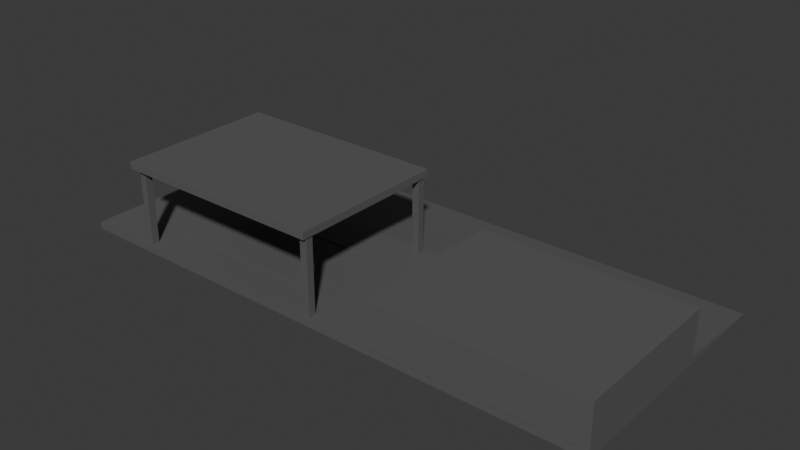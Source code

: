 # Source: station.blend  (saved by Blender 4.2.66; exported with 4.5.12 LTS)
import bpy
from mathutils import Matrix  # noqa: F401  (used for matrix-valued properties, if any)

bpy.ops.wm.read_factory_settings(use_empty=True)
scene = bpy.context.scene
scene.name = 'Scene'

# ---- collections
col_collection = bpy.data.collections.new('Collection'); scene.collection.children.link(col_collection)

# ---- materials (node trees are filled in below, after node groups)
mat_material = bpy.data.materials.new('Material')
mat_material.alpha_threshold = 0.0
mat_material.use_transparent_shadow = False
mat_material.roughness = 0.5
mat_material.line_color = (0.0, 0.0, 0.0, 1.0)
mat_material_001 = bpy.data.materials.new('Material.001')
mat_material_001.surface_render_method = 'BLENDED'
mat_material_001.blend_method = 'BLEND'
mat_material_001.use_backface_culling_shadow = True
mat_material_001.use_backface_culling_lightprobe_volume = False
mat_material_001.use_transparent_shadow = False
mat_material_002 = bpy.data.materials.new('Material.002')
mat_material_002.surface_render_method = 'BLENDED'
mat_material_002.blend_method = 'BLEND'
mat_material_002.use_backface_culling_shadow = True
mat_material_002.use_backface_culling_lightprobe_volume = False
mat_material_002.use_transparent_shadow = False
mat_material_003 = bpy.data.materials.new('Material.003')
mat_material_004 = bpy.data.materials.new('Material.004')
mat_material_005 = bpy.data.materials.new('Material.005')
mat_material_006 = bpy.data.materials.new('Material.006')
mat_material_007 = bpy.data.materials.new('Material.007')
mat_material_009 = bpy.data.materials.new('Material.009')
mat_material_010 = bpy.data.materials.new('Material.010')
mat_material_008 = bpy.data.materials.new('Material.008')
mat_material_011 = bpy.data.materials.new('Material.011')
mat_material_012 = bpy.data.materials.new('Material.012')
mat_material_013 = bpy.data.materials.new('Material.013')
mat_material_014 = bpy.data.materials.new('Material.014')
mat_material_015 = bpy.data.materials.new('Material.015')

# ---- material node trees
mat_material.use_nodes = True; mat_material.node_tree.nodes.clear()
_N = mat_material.node_tree.nodes; _L = mat_material.node_tree.links
n0 = _N.new('ShaderNodeOutputMaterial'); n0.name = 'Material Output'; n0.location = (300, 300)
n1 = _N.new('ShaderNodeBsdfPrincipled'); n1.name = 'Principled BSDF'; n1.location = (10, 300)
n1.inputs[0].default_value = (0.1119, 0.1119, 0.1119, 1.0)
n1.inputs[3].default_value = 1.45
_L.new(n1.outputs[0], n0.inputs[0])
n0.is_active_output = True
mat_material_001.use_nodes = True; mat_material_001.node_tree.nodes.clear()
_N = mat_material_001.node_tree.nodes; _L = mat_material_001.node_tree.links
n0 = _N.new('ShaderNodeBsdfPrincipled'); n0.name = 'Principled BSDF'; n0.location = (10, 300)
n0.inputs[0].default_value = (0.04434, 0.8001, 0.6692, 1.0)
n0.inputs[4].default_value = 0.5
n0.inputs[14].default_value = (0.116, 0.9755, 1.0, 1.0)
n0.inputs[18].default_value = 0.1
n1 = _N.new('ShaderNodeOutputMaterial'); n1.name = 'Material Output'; n1.location = (300, 300)
_L.new(n0.outputs[0], n1.inputs[0])
n1.is_active_output = True
mat_material_002.use_nodes = True; mat_material_002.node_tree.nodes.clear()
_N = mat_material_002.node_tree.nodes; _L = mat_material_002.node_tree.links
n0 = _N.new('ShaderNodeBsdfPrincipled'); n0.name = 'Principled BSDF'; n0.location = (10, 300)
n0.inputs[0].default_value = (0.04434, 0.8001, 0.6692, 1.0)
n0.inputs[4].default_value = 0.5
n0.inputs[14].default_value = (0.116, 0.9755, 1.0, 1.0)
n0.inputs[18].default_value = 0.1
n1 = _N.new('ShaderNodeOutputMaterial'); n1.name = 'Material Output'; n1.location = (300, 300)
_L.new(n0.outputs[0], n1.inputs[0])
n1.is_active_output = True
mat_material_003.use_nodes = True; mat_material_003.node_tree.nodes.clear()
_N = mat_material_003.node_tree.nodes; _L = mat_material_003.node_tree.links
n0 = _N.new('ShaderNodeBsdfPrincipled'); n0.name = 'Principled BSDF'; n0.location = (10, 300)
n0.inputs[0].default_value = (0.03955, 0.04373, 0.04971, 1.0)
n1 = _N.new('ShaderNodeOutputMaterial'); n1.name = 'Material Output'; n1.location = (300, 300)
_L.new(n0.outputs[0], n1.inputs[0])
n1.is_active_output = True
mat_material_004.use_nodes = True; mat_material_004.node_tree.nodes.clear()
_N = mat_material_004.node_tree.nodes; _L = mat_material_004.node_tree.links
n0 = _N.new('ShaderNodeBsdfPrincipled'); n0.name = 'Principled BSDF'; n0.location = (10, 300)
n0.inputs[0].default_value = (0.03955, 0.04373, 0.04971, 1.0)
n1 = _N.new('ShaderNodeOutputMaterial'); n1.name = 'Material Output'; n1.location = (300, 300)
_L.new(n0.outputs[0], n1.inputs[0])
n1.is_active_output = True
mat_material_005.use_nodes = True; mat_material_005.node_tree.nodes.clear()
_N = mat_material_005.node_tree.nodes; _L = mat_material_005.node_tree.links
n0 = _N.new('ShaderNodeBsdfPrincipled'); n0.name = 'Principled BSDF'; n0.location = (10, 300)
n0.inputs[0].default_value = (0.03955, 0.04373, 0.04971, 1.0)
n1 = _N.new('ShaderNodeOutputMaterial'); n1.name = 'Material Output'; n1.location = (300, 300)
_L.new(n0.outputs[0], n1.inputs[0])
n1.is_active_output = True
mat_material_006.use_nodes = True; mat_material_006.node_tree.nodes.clear()
_N = mat_material_006.node_tree.nodes; _L = mat_material_006.node_tree.links
n0 = _N.new('ShaderNodeBsdfPrincipled'); n0.name = 'Principled BSDF'; n0.location = (10, 300)
n0.inputs[0].default_value = (0.03955, 0.04374, 0.04971, 1.0)
n1 = _N.new('ShaderNodeOutputMaterial'); n1.name = 'Material Output'; n1.location = (300, 300)
_L.new(n0.outputs[0], n1.inputs[0])
n1.is_active_output = True
mat_material_007.use_nodes = True; mat_material_007.node_tree.nodes.clear()
_N = mat_material_007.node_tree.nodes; _L = mat_material_007.node_tree.links
n0 = _N.new('ShaderNodeBsdfPrincipled'); n0.name = 'Principled BSDF'; n0.location = (10, 300)
n0.inputs[0].default_value = (0.03955, 0.04373, 0.04971, 1.0)
n1 = _N.new('ShaderNodeOutputMaterial'); n1.name = 'Material Output'; n1.location = (300, 300)
_L.new(n0.outputs[0], n1.inputs[0])
n1.is_active_output = True
mat_material_009.use_nodes = True; mat_material_009.node_tree.nodes.clear()
_N = mat_material_009.node_tree.nodes; _L = mat_material_009.node_tree.links
n0 = _N.new('ShaderNodeBsdfPrincipled'); n0.name = 'Principled BSDF'; n0.location = (10, 300)
n0.inputs[0].default_value = (0.1119, 0.1119, 0.1119, 1.0)
n1 = _N.new('ShaderNodeOutputMaterial'); n1.name = 'Material Output'; n1.location = (300, 300)
_L.new(n0.outputs[0], n1.inputs[0])
n1.is_active_output = True
mat_material_010.use_nodes = True; mat_material_010.node_tree.nodes.clear()
_N = mat_material_010.node_tree.nodes; _L = mat_material_010.node_tree.links
n0 = _N.new('ShaderNodeBsdfPrincipled'); n0.name = 'Principled BSDF'; n0.location = (10, 300)
n0.inputs[0].default_value = (0.1119, 0.1119, 0.1119, 1.0)
n1 = _N.new('ShaderNodeOutputMaterial'); n1.name = 'Material Output'; n1.location = (300, 300)
_L.new(n0.outputs[0], n1.inputs[0])
n1.is_active_output = True
mat_material_008.use_nodes = True; mat_material_008.node_tree.nodes.clear()
_N = mat_material_008.node_tree.nodes; _L = mat_material_008.node_tree.links
n0 = _N.new('ShaderNodeBsdfPrincipled'); n0.name = 'Principled BSDF'; n0.location = (10, 300)
n0.inputs[0].default_value = (0.1119, 0.1119, 0.1119, 1.0)
n1 = _N.new('ShaderNodeOutputMaterial'); n1.name = 'Material Output'; n1.location = (300, 300)
_L.new(n0.outputs[0], n1.inputs[0])
n1.is_active_output = True
mat_material_011.use_nodes = True; mat_material_011.node_tree.nodes.clear()
_N = mat_material_011.node_tree.nodes; _L = mat_material_011.node_tree.links
n0 = _N.new('ShaderNodeBsdfPrincipled'); n0.name = 'Principled BSDF'; n0.location = (10, 300)
n0.inputs[0].default_value = (0.1119, 0.1119, 0.1119, 1.0)
n1 = _N.new('ShaderNodeOutputMaterial'); n1.name = 'Material Output'; n1.location = (300, 300)
_L.new(n0.outputs[0], n1.inputs[0])
n1.is_active_output = True
mat_material_012.use_nodes = True; mat_material_012.node_tree.nodes.clear()
_N = mat_material_012.node_tree.nodes; _L = mat_material_012.node_tree.links
n0 = _N.new('ShaderNodeBsdfPrincipled'); n0.name = 'Principled BSDF'; n0.location = (10, 300)
n0.inputs[0].default_value = (0.1119, 0.1119, 0.1119, 1.0)
n1 = _N.new('ShaderNodeOutputMaterial'); n1.name = 'Material Output'; n1.location = (300, 300)
_L.new(n0.outputs[0], n1.inputs[0])
n1.is_active_output = True
mat_material_013.use_nodes = True; mat_material_013.node_tree.nodes.clear()
_N = mat_material_013.node_tree.nodes; _L = mat_material_013.node_tree.links
n0 = _N.new('ShaderNodeBsdfPrincipled'); n0.name = 'Principled BSDF'; n0.location = (10, 300)
n0.inputs[0].default_value = (0.1119, 0.1119, 0.1119, 1.0)
n1 = _N.new('ShaderNodeOutputMaterial'); n1.name = 'Material Output'; n1.location = (300, 300)
_L.new(n0.outputs[0], n1.inputs[0])
n1.is_active_output = True
mat_material_014.use_nodes = True; mat_material_014.node_tree.nodes.clear()
_N = mat_material_014.node_tree.nodes; _L = mat_material_014.node_tree.links
n0 = _N.new('ShaderNodeBsdfPrincipled'); n0.name = 'Principled BSDF'; n0.location = (10, 300)
n0.inputs[0].default_value = (0.1119, 0.1119, 0.1119, 1.0)
n1 = _N.new('ShaderNodeOutputMaterial'); n1.name = 'Material Output'; n1.location = (300, 300)
_L.new(n0.outputs[0], n1.inputs[0])
n1.is_active_output = True
mat_material_015.use_nodes = True; mat_material_015.node_tree.nodes.clear()
_N = mat_material_015.node_tree.nodes; _L = mat_material_015.node_tree.links
n0 = _N.new('ShaderNodeBsdfPrincipled'); n0.name = 'Principled BSDF'; n0.location = (10, 300)
n0.inputs[0].default_value = (0.1119, 0.1119, 0.1119, 1.0)
n1 = _N.new('ShaderNodeOutputMaterial'); n1.name = 'Material Output'; n1.location = (300, 300)
_L.new(n0.outputs[0], n1.inputs[0])
n1.is_active_output = True

# ---- world
world_world = bpy.data.worlds.new('World'); scene.world = world_world
world_world.use_nodes = True; world_world.node_tree.nodes.clear()
_N = world_world.node_tree.nodes; _L = world_world.node_tree.links
n0 = _N.new('ShaderNodeOutputWorld'); n0.name = 'World Output'; n0.location = (300, 300)
n1 = _N.new('ShaderNodeBackground'); n1.name = 'Background'; n1.location = (10, 300)
n1.inputs[0].default_value = (0.05088, 0.05088, 0.05088, 1.0)
_L.new(n1.outputs[0], n0.inputs[0])
n0.is_active_output = True
world_world.color = (0.05088, 0.05088, 0.05088)
world_world.sun_shadow_jitter_overblur = 0.0

# ---- meshes
me_cube = bpy.data.meshes.new('Cube')
me_cube.from_pydata([(1.0, 1.0, 1.0), (1.0, 2.223, -1.0), (1.0, -1.0, 1.0), (1.0, -1.0, -1.0), (-4.552, 1.0, 1.0), (-4.552, 2.223, -1.0), (-4.552, -1.0, 1.0), (-4.552, -1.0, -1.0), (0.9191, 2.223, -1.0), (0.9191, -1.0, 1.0), (0.9191, -1.0, -1.0), (0.9191, 1.0, 1.0), (1.0, 1.0, 13.01), (1.0, -1.0, 13.01), (0.9191, -1.0, 13.01), (0.9191, 1.0, 13.01), (1.0, 1.0, 11.43), (1.0, -1.0, 11.43), (0.9191, 1.0, 11.43), (0.9191, -1.0, 11.43), (-1.093, -1.0, 13.01), (-1.093, 1.0, 13.01), (-1.093, 1.0, 11.43), (-1.093, -1.0, 11.43), (-1.056, -1.0, 13.01), (-1.056, -1.0, 11.43), (-1.056, 1.0, 13.01), (-1.056, 1.0, 11.43), (-1.093, 1.0, 0.9694), (-1.093, -1.0, 0.9694), (-1.056, -1.0, 0.9694), (-1.056, 1.0, 0.9694), (1.0, -1.0, 2.06), (1.0, 1.0, 2.06), (0.9191, 1.0, 2.06), (0.9191, -1.0, 2.06), (0.4616, 1.0, 0.9945), (0.4616, 1.0, 2.054), (0.5109, 1.0, 2.055), (0.5109, 1.0, 0.9951), (0.4607, 1.0, 11.44), (0.51, 1.0, 11.44), (-4.552, -0.9166, -1.0), (1.0, -0.9482, 1.0), (-4.552, -0.9482, 1.0), (1.0, -0.9166, -1.0), (0.9191, -0.9166, -1.0), (0.9191, -0.9482, 1.0), (1.0, -0.9482, 13.01), (0.9191, -0.9482, 13.01), (0.9191, -0.9482, 11.43), (1.0, -0.9482, 11.43), (-1.093, -0.9482, 13.01), (-1.093, -0.9482, 11.43), (-1.056, -0.9482, 11.43), (-1.056, -0.9482, 13.01), (-1.093, -0.9482, 0.9694), (-1.056, -0.9482, 0.9694), (1.0, -0.9482, 2.06), (0.9191, -0.9482, 2.06), (0.9191, -1.0, 11.44), (0.9191, -1.0, 0.9758), (0.9191, -0.9482, 11.44), (0.9191, -0.9482, 0.9758)], [], [(47, 44, 6, 9), (10, 9, 6, 7), (42, 44, 4, 5), (46, 45, 3, 10), (45, 43, 2, 3), (8, 11, 0, 1), (5, 4, 11, 8), (42, 46, 10, 7), (3, 2, 9, 10), (51, 16, 12, 48), (48, 49, 14, 13), (16, 18, 15, 12), (25, 24, 20, 23), (19, 17, 13, 14), (35, 32, 17, 19), (59, 35, 19, 50), (33, 34, 18, 16), (58, 33, 16, 51), (53, 23, 20, 52), (55, 26, 21, 52), (26, 27, 22, 21), (25, 23, 29, 30), (50, 19, 25, 54), (15, 18, 27, 26), (49, 15, 26, 55), (19, 14, 24, 25), (57, 30, 29, 56), (22, 27, 31, 28), (53, 22, 28, 56), (54, 25, 60, 62), (43, 0, 33, 58), (0, 11, 34, 33), (47, 9, 35, 59), (9, 2, 32, 35), (39, 38, 37, 36), (11, 34, 38, 39), (37, 38, 41, 40), (11, 47, 59, 34), (2, 43, 58, 32), (27, 54, 57, 31), (23, 53, 56, 29), (31, 57, 56, 28), (14, 49, 55, 24), (18, 50, 54, 27), (24, 55, 52, 20), (22, 53, 52, 21), (32, 58, 51, 17), (34, 59, 50, 18), (12, 15, 49, 48), (17, 51, 48, 13), (5, 8, 46, 42), (1, 0, 43, 45), (8, 1, 45, 46), (7, 6, 44, 42), (11, 4, 44, 47), (62, 60, 61, 63), (30, 57, 63, 61), (25, 30, 61, 60), (57, 54, 62, 63)])
_uv = me_cube.uv_layers.new(name='UVMap')
_uv.uv.foreach_set('vector', [0.6351, 0.7435, 0.875, 0.7435, 0.875, 0.75, 0.6351, 0.75, 0.375, 0.7601, 0.625, 0.7601, 0.625, 1.0, 0.375, 1.0, 0.375, 0.006472, 0.625, 0.006472, 0.625, 0.25, 0.375, 0.25, 0.3649, 0.7435, 0.375, 0.7435, 0.375, 0.75, 0.3649, 0.75, 0.375, 0.7435, 0.625, 0.7435, 0.625, 0.75, 0.375, 0.75, 0.375, 0.4899, 0.625, 0.4899, 0.625, 0.5, 0.375, 0.5, 0.375, 0.25, 0.625, 0.25, 0.625, 0.4899, 0.375, 0.4899, 0.125, 0.7435, 0.3649, 0.7435, 0.3649, 0.75, 0.125, 0.75, 0.375, 0.75, 0.625, 0.75, 0.625, 0.7601, 0.375, 0.7601, 0.625, 0.7435, 0.625, 0.5, 0.625, 0.5, 0.625, 0.7435, 0.625, 0.7435, 0.6351, 0.7435, 0.6351, 0.75, 0.625, 0.75, 0.625, 0.5, 0.625, 0.4899, 0.625, 0.4899, 0.625, 0.5, 0.625, 0.7601, 0.625, 0.7601, 0.625, 0.7601, 0.625, 0.7601, 0.625, 0.7601, 0.625, 0.75, 0.625, 0.75, 0.625, 0.7601, 0.625, 0.7601, 0.625, 0.75, 0.625, 0.75, 0.625, 0.7601, 0.6351, 0.7435, 0.6351, 0.75, 0.6351, 0.75, 0.6351, 0.7435, 0.625, 0.5, 0.625, 0.4899, 0.625, 0.4899, 0.625, 0.5, 0.625, 0.7435, 0.625, 0.5, 0.625, 0.5, 0.625, 0.7435, 0.6351, 0.7435, 0.6351, 0.75, 0.6351, 0.75, 0.6351, 0.7435, 0.6351, 0.7435, 0.6351, 0.5, 0.6351, 0.5, 0.6351, 0.7435, 0.625, 0.4899, 0.625, 0.4899, 0.625, 0.4899, 0.625, 0.4899, 0.625, 0.7601, 0.625, 0.7601, 0.625, 0.7601, 0.625, 0.7601, 0.6351, 0.7435, 0.6351, 0.75, 0.6351, 0.75, 0.6351, 0.7435, 0.625, 0.4899, 0.625, 0.4899, 0.625, 0.4899, 0.625, 0.4899, 0.6351, 0.7435, 0.6351, 0.5, 0.6351, 0.5, 0.6351, 0.7435, 0.625, 0.7601, 0.625, 0.7601, 0.625, 0.7601, 0.625, 0.7601, 0.6351, 0.7435, 0.6351, 0.75, 0.6351, 0.75, 0.6351, 0.7435, 0.625, 0.4899, 0.625, 0.4899, 0.625, 0.4899, 0.625, 0.4899, 0.6351, 0.7435, 0.6351, 0.5, 0.6351, 0.5, 0.6351, 0.7435, 0.6351, 0.7435, 0.6351, 0.75, 0.6351, 0.75, 0.6351, 0.7435, 0.625, 0.7435, 0.625, 0.5, 0.625, 0.5, 0.625, 0.7435, 0.625, 0.5, 0.625, 0.4899, 0.625, 0.4899, 0.625, 0.5, 0.6351, 0.7435, 0.6351, 0.75, 0.6351, 0.75, 0.6351, 0.7435, 0.625, 0.7601, 0.625, 0.75, 0.625, 0.75, 0.625, 0.7601, 0.625, 0.4899, 0.625, 0.4899, 0.625, 0.4899, 0.625, 0.4899, 0.625, 0.4899, 0.625, 0.4899, 0.625, 0.4899, 0.625, 0.4899, 0.625, 0.4899, 0.625, 0.4899, 0.625, 0.4899, 0.625, 0.4899, 0.6351, 0.5, 0.6351, 0.7435, 0.6351, 0.7435, 0.6351, 0.5, 0.625, 0.75, 0.625, 0.7435, 0.625, 0.7435, 0.625, 0.75, 0.6351, 0.5, 0.6351, 0.7435, 0.6351, 0.7435, 0.6351, 0.5, 0.6351, 0.75, 0.6351, 0.7435, 0.6351, 0.7435, 0.6351, 0.75, 0.6351, 0.5, 0.6351, 0.7435, 0.6351, 0.7435, 0.6351, 0.5, 0.6351, 0.75, 0.6351, 0.7435, 0.6351, 0.7435, 0.6351, 0.75, 0.6351, 0.5, 0.6351, 0.7435, 0.6351, 0.7435, 0.6351, 0.5, 0.6351, 0.75, 0.6351, 0.7435, 0.6351, 0.7435, 0.6351, 0.75, 0.6351, 0.5, 0.6351, 0.7435, 0.6351, 0.7435, 0.6351, 0.5, 0.625, 0.75, 0.625, 0.7435, 0.625, 0.7435, 0.625, 0.75, 0.6351, 0.5, 0.6351, 0.7435, 0.6351, 0.7435, 0.6351, 0.5, 0.625, 0.5, 0.6351, 0.5, 0.6351, 0.7435, 0.625, 0.7435, 0.625, 0.75, 0.625, 0.7435, 0.625, 0.7435, 0.625, 0.75, 0.125, 0.5, 0.3649, 0.5, 0.3649, 0.7435, 0.125, 0.7435, 0.375, 0.5, 0.625, 0.5, 0.625, 0.7435, 0.375, 0.7435, 0.3649, 0.5, 0.375, 0.5, 0.375, 0.7435, 0.3649, 0.7435, 0.375, 0.0, 0.625, 0.0, 0.625, 0.006472, 0.375, 0.006472, 0.6351, 0.5, 0.875, 0.5, 0.875, 0.7435, 0.6351, 0.7435, 0.6351, 0.7435, 0.6351, 0.75, 0.6351, 0.75, 0.6351, 0.7435, 0.6351, 0.75, 0.6351, 0.7435, 0.6351, 0.7435, 0.6351, 0.75, 0.625, 0.7601, 0.625, 0.7601, 0.625, 0.7601, 0.625, 0.7601, 0.6351, 0.7435, 0.6351, 0.7435, 0.6351, 0.7435, 0.6351, 0.7435])
me_cube.materials.append(mat_material)
me_cube.use_mirror_vertex_groups = False
me_cube.update()
me_plane = bpy.data.meshes.new('Plane')
me_plane.from_pydata([(-10.21, -1.0, 0.0), (1.0, -1.0, 0.0), (-10.21, 8.368, -3.221e-07), (1.0, 8.368, -3.221e-07)], [], [(0, 1, 3, 2)])
_uv = me_plane.uv_layers.new(name='UVMap')
_uv.uv.foreach_set('vector', [0.0, 0.0, 1.0, 0.0, 1.0, 1.0, 0.0, 1.0])
me_plane.materials.append(mat_material_001)
me_plane.update()
me_plane_001 = bpy.data.meshes.new('Plane.001')
me_plane_001.from_pydata([(-10.21, -2.061, 4.638e-08), (1.0, -2.061, 4.638e-08), (-10.21, 8.368, -3.221e-07), (1.0, 8.368, -3.221e-07)], [], [(0, 1, 3, 2)])
_uv = me_plane_001.uv_layers.new(name='UVMap')
_uv.uv.foreach_set('vector', [0.0, 0.0, 1.0, 0.0, 1.0, 1.0, 0.0, 1.0])
me_plane_001.materials.append(mat_material_002)
me_plane_001.update()
me_cube_002 = bpy.data.meshes.new('Cube.002')
me_cube_002.from_pydata([(0.2325, -4.023, 0.3564), (0.2325, -4.023, 1.0), (0.2325, 1.0, 0.3564), (0.2325, 1.0, 1.0), (1.0, -4.023, 0.3564), (1.0, -4.023, 1.0), (1.0, 1.0, 0.3564), (1.0, 1.0, 1.0), (0.2325, -4.023, -0.9167), (0.2325, 1.0, -0.9167), (1.0, -4.023, -0.9167), (1.0, 1.0, -0.9167), (-2.326, -4.023, 0.3564), (-2.326, -4.023, 1.0), (-2.326, 1.0, 0.3564), (-2.326, 1.0, 1.0), (0.2325, -4.023, 2.618), (0.2325, 1.0, 2.618), (1.0, -4.023, 2.618), (1.0, 1.0, 2.618), (0.2325, -4.023, 3.213), (0.2325, 1.0, 3.213), (1.0, -4.023, 3.213), (1.0, 1.0, 3.213), (-2.349, -4.023, 2.618), (-2.349, 1.0, 2.618), (-2.349, -4.023, 3.213), (-2.349, 1.0, 3.213), (0.2325, -4.023, -1.405), (0.2325, 1.0, -1.405), (1.0, -4.023, -1.405), (1.0, 1.0, -1.405), (-2.349, -4.023, -0.9167), (-2.349, 1.0, -0.9167), (-2.349, -4.023, -1.405), (-2.349, 1.0, -1.405)], [], [(3, 2, 14, 15), (2, 3, 7, 6), (6, 7, 5, 4), (4, 5, 1, 0), (4, 0, 8, 10), (7, 3, 17, 19), (11, 10, 30, 31), (2, 6, 11, 9), (0, 2, 9, 8), (6, 4, 10, 11), (12, 13, 15, 14), (0, 1, 13, 12), (1, 3, 15, 13), (2, 0, 12, 14), (18, 19, 23, 22), (5, 7, 19, 18), (3, 1, 16, 17), (1, 5, 18, 16), (23, 21, 20, 22), (20, 21, 27, 26), (16, 18, 22, 20), (19, 17, 21, 23), (25, 24, 26, 27), (21, 17, 25, 27), (17, 16, 24, 25), (16, 20, 26, 24), (29, 31, 30, 28), (9, 29, 35, 33), (10, 8, 28, 30), (9, 11, 31, 29), (32, 33, 35, 34), (8, 9, 33, 32), (29, 28, 34, 35), (28, 8, 32, 34)])
_uv = me_cube_002.uv_layers.new(name='UVMap')
_uv.uv.foreach_set('vector', [0.625, 0.25, 0.375, 0.25, 0.375, 0.25, 0.625, 0.25, 0.375, 0.25, 0.625, 0.25, 0.625, 0.5, 0.375, 0.5, 0.375, 0.5, 0.625, 0.5, 0.625, 0.75, 0.375, 0.75, 0.375, 0.75, 0.625, 0.75, 0.625, 1.0, 0.375, 1.0, 0.375, 0.75, 0.375, 1.0, 0.375, 1.0, 0.375, 0.75, 0.625, 0.5, 0.625, 0.25, 0.625, 0.25, 0.625, 0.5, 0.375, 0.5, 0.375, 0.75, 0.375, 0.75, 0.375, 0.5, 0.375, 0.25, 0.375, 0.5, 0.375, 0.5, 0.375, 0.25, 0.375, 0.0, 0.375, 0.25, 0.375, 0.25, 0.375, 0.0, 0.375, 0.5, 0.375, 0.75, 0.375, 0.75, 0.375, 0.5, 0.375, 0.0, 0.625, 0.0, 0.625, 0.25, 0.375, 0.25, 0.375, 1.0, 0.625, 1.0, 0.625, 1.0, 0.375, 1.0, 0.875, 0.75, 0.875, 0.5, 0.875, 0.5, 0.875, 0.75, 0.375, 0.25, 0.375, 0.0, 0.375, 0.0, 0.375, 0.25, 0.625, 0.75, 0.625, 0.5, 0.625, 0.5, 0.625, 0.75, 0.625, 0.75, 0.625, 0.5, 0.625, 0.5, 0.625, 0.75, 0.875, 0.5, 0.875, 0.75, 0.875, 0.75, 0.875, 0.5, 0.625, 1.0, 0.625, 0.75, 0.625, 0.75, 0.625, 1.0, 0.625, 0.5, 0.875, 0.5, 0.875, 0.75, 0.625, 0.75, 0.875, 0.75, 0.875, 0.5, 0.875, 0.5, 0.875, 0.75, 0.625, 1.0, 0.625, 0.75, 0.625, 0.75, 0.625, 1.0, 0.625, 0.5, 0.625, 0.25, 0.625, 0.25, 0.625, 0.5, 0.875, 0.5, 0.875, 0.75, 0.875, 0.75, 0.875, 0.5, 0.625, 0.25, 0.625, 0.25, 0.625, 0.25, 0.625, 0.25, 0.875, 0.5, 0.875, 0.75, 0.875, 0.75, 0.875, 0.5, 0.625, 1.0, 0.625, 1.0, 0.625, 1.0, 0.625, 1.0, 0.125, 0.5, 0.375, 0.5, 0.375, 0.75, 0.125, 0.75, 0.375, 0.25, 0.375, 0.25, 0.375, 0.25, 0.375, 0.25, 0.375, 0.75, 0.375, 1.0, 0.375, 1.0, 0.375, 0.75, 0.375, 0.25, 0.375, 0.5, 0.375, 0.5, 0.375, 0.25, 0.375, 0.0, 0.375, 0.25, 0.375, 0.25, 0.375, 0.0, 0.375, 0.0, 0.375, 0.25, 0.375, 0.25, 0.375, 0.0, 0.125, 0.5, 0.125, 0.75, 0.125, 0.75, 0.125, 0.5, 0.375, 1.0, 0.375, 1.0, 0.375, 1.0, 0.375, 1.0])
me_cube_002.materials.append(mat_material_003)
me_cube_002.update()
me_cube_003 = bpy.data.meshes.new('Cube.003')
me_cube_003.from_pydata([(0.2325, -4.023, 0.3564), (0.2325, -4.023, 1.0), (0.2325, 1.0, 0.3564), (0.2325, 1.0, 1.0), (1.0, -4.023, 0.3564), (1.0, -4.023, 1.0), (1.0, 1.0, 0.3564), (1.0, 1.0, 1.0), (0.2325, -4.023, -0.9167), (0.2325, 1.0, -0.9167), (1.0, -4.023, -0.9167), (1.0, 1.0, -0.9167), (-2.326, -4.023, 0.3564), (-2.326, -4.023, 1.0), (-2.326, 1.0, 0.3564), (-2.326, 1.0, 1.0), (0.2325, -4.023, 2.618), (0.2325, 1.0, 2.618), (1.0, -4.023, 2.618), (1.0, 1.0, 2.618), (0.2325, -4.023, 3.213), (0.2325, 1.0, 3.213), (1.0, -4.023, 3.213), (1.0, 1.0, 3.213), (-2.349, -4.023, 2.618), (-2.349, 1.0, 2.618), (-2.349, -4.023, 3.213), (-2.349, 1.0, 3.213), (0.2325, -4.023, -1.405), (0.2325, 1.0, -1.405), (1.0, -4.023, -1.405), (1.0, 1.0, -1.405), (-2.349, -4.023, -0.9167), (-2.349, 1.0, -0.9167), (-2.349, -4.023, -1.405), (-2.349, 1.0, -1.405)], [], [(3, 2, 14, 15), (2, 3, 7, 6), (6, 7, 5, 4), (4, 5, 1, 0), (4, 0, 8, 10), (7, 3, 17, 19), (11, 10, 30, 31), (2, 6, 11, 9), (0, 2, 9, 8), (6, 4, 10, 11), (12, 13, 15, 14), (0, 1, 13, 12), (1, 3, 15, 13), (2, 0, 12, 14), (18, 19, 23, 22), (5, 7, 19, 18), (3, 1, 16, 17), (1, 5, 18, 16), (23, 21, 20, 22), (20, 21, 27, 26), (16, 18, 22, 20), (19, 17, 21, 23), (25, 24, 26, 27), (21, 17, 25, 27), (17, 16, 24, 25), (16, 20, 26, 24), (29, 31, 30, 28), (9, 29, 35, 33), (10, 8, 28, 30), (9, 11, 31, 29), (32, 33, 35, 34), (8, 9, 33, 32), (29, 28, 34, 35), (28, 8, 32, 34)])
_uv = me_cube_003.uv_layers.new(name='UVMap')
_uv.uv.foreach_set('vector', [0.625, 0.25, 0.375, 0.25, 0.375, 0.25, 0.625, 0.25, 0.375, 0.25, 0.625, 0.25, 0.625, 0.5, 0.375, 0.5, 0.375, 0.5, 0.625, 0.5, 0.625, 0.75, 0.375, 0.75, 0.375, 0.75, 0.625, 0.75, 0.625, 1.0, 0.375, 1.0, 0.375, 0.75, 0.375, 1.0, 0.375, 1.0, 0.375, 0.75, 0.625, 0.5, 0.625, 0.25, 0.625, 0.25, 0.625, 0.5, 0.375, 0.5, 0.375, 0.75, 0.375, 0.75, 0.375, 0.5, 0.375, 0.25, 0.375, 0.5, 0.375, 0.5, 0.375, 0.25, 0.375, 0.0, 0.375, 0.25, 0.375, 0.25, 0.375, 0.0, 0.375, 0.5, 0.375, 0.75, 0.375, 0.75, 0.375, 0.5, 0.375, 0.0, 0.625, 0.0, 0.625, 0.25, 0.375, 0.25, 0.375, 1.0, 0.625, 1.0, 0.625, 1.0, 0.375, 1.0, 0.875, 0.75, 0.875, 0.5, 0.875, 0.5, 0.875, 0.75, 0.375, 0.25, 0.375, 0.0, 0.375, 0.0, 0.375, 0.25, 0.625, 0.75, 0.625, 0.5, 0.625, 0.5, 0.625, 0.75, 0.625, 0.75, 0.625, 0.5, 0.625, 0.5, 0.625, 0.75, 0.875, 0.5, 0.875, 0.75, 0.875, 0.75, 0.875, 0.5, 0.625, 1.0, 0.625, 0.75, 0.625, 0.75, 0.625, 1.0, 0.625, 0.5, 0.875, 0.5, 0.875, 0.75, 0.625, 0.75, 0.875, 0.75, 0.875, 0.5, 0.875, 0.5, 0.875, 0.75, 0.625, 1.0, 0.625, 0.75, 0.625, 0.75, 0.625, 1.0, 0.625, 0.5, 0.625, 0.25, 0.625, 0.25, 0.625, 0.5, 0.875, 0.5, 0.875, 0.75, 0.875, 0.75, 0.875, 0.5, 0.625, 0.25, 0.625, 0.25, 0.625, 0.25, 0.625, 0.25, 0.875, 0.5, 0.875, 0.75, 0.875, 0.75, 0.875, 0.5, 0.625, 1.0, 0.625, 1.0, 0.625, 1.0, 0.625, 1.0, 0.125, 0.5, 0.375, 0.5, 0.375, 0.75, 0.125, 0.75, 0.375, 0.25, 0.375, 0.25, 0.375, 0.25, 0.375, 0.25, 0.375, 0.75, 0.375, 1.0, 0.375, 1.0, 0.375, 0.75, 0.375, 0.25, 0.375, 0.5, 0.375, 0.5, 0.375, 0.25, 0.375, 0.0, 0.375, 0.25, 0.375, 0.25, 0.375, 0.0, 0.375, 0.0, 0.375, 0.25, 0.375, 0.25, 0.375, 0.0, 0.125, 0.5, 0.125, 0.75, 0.125, 0.75, 0.125, 0.5, 0.375, 1.0, 0.375, 1.0, 0.375, 1.0, 0.375, 1.0])
me_cube_003.materials.append(mat_material_004)
me_cube_003.update()
me_cube_004 = bpy.data.meshes.new('Cube.004')
me_cube_004.from_pydata([(0.2325, -4.023, 0.3564), (0.2325, -4.023, 1.0), (0.2325, 1.0, 0.3564), (0.2325, 1.0, 1.0), (1.0, -4.023, 0.3564), (1.0, -4.023, 1.0), (1.0, 1.0, 0.3564), (1.0, 1.0, 1.0), (0.2325, -4.023, -0.9167), (0.2325, 1.0, -0.9167), (1.0, -4.023, -0.9167), (1.0, 1.0, -0.9167), (-2.326, -4.023, 0.3564), (-2.326, -4.023, 1.0), (-2.326, 1.0, 0.3564), (-2.326, 1.0, 1.0), (0.2325, -4.023, 2.618), (0.2325, 1.0, 2.618), (1.0, -4.023, 2.618), (1.0, 1.0, 2.618), (0.2325, -4.023, 3.213), (0.2325, 1.0, 3.213), (1.0, -4.023, 3.213), (1.0, 1.0, 3.213), (-2.349, -4.023, 2.618), (-2.349, 1.0, 2.618), (-2.349, -4.023, 3.213), (-2.349, 1.0, 3.213), (0.2325, -4.023, -1.405), (0.2325, 1.0, -1.405), (1.0, -4.023, -1.405), (1.0, 1.0, -1.405), (-2.349, -4.023, -0.9167), (-2.349, 1.0, -0.9167), (-2.349, -4.023, -1.405), (-2.349, 1.0, -1.405)], [], [(3, 2, 14, 15), (2, 3, 7, 6), (6, 7, 5, 4), (4, 5, 1, 0), (4, 0, 8, 10), (7, 3, 17, 19), (11, 10, 30, 31), (2, 6, 11, 9), (0, 2, 9, 8), (6, 4, 10, 11), (12, 13, 15, 14), (0, 1, 13, 12), (1, 3, 15, 13), (2, 0, 12, 14), (18, 19, 23, 22), (5, 7, 19, 18), (3, 1, 16, 17), (1, 5, 18, 16), (23, 21, 20, 22), (20, 21, 27, 26), (16, 18, 22, 20), (19, 17, 21, 23), (25, 24, 26, 27), (21, 17, 25, 27), (17, 16, 24, 25), (16, 20, 26, 24), (29, 31, 30, 28), (9, 29, 35, 33), (10, 8, 28, 30), (9, 11, 31, 29), (32, 33, 35, 34), (8, 9, 33, 32), (29, 28, 34, 35), (28, 8, 32, 34)])
_uv = me_cube_004.uv_layers.new(name='UVMap')
_uv.uv.foreach_set('vector', [0.625, 0.25, 0.375, 0.25, 0.375, 0.25, 0.625, 0.25, 0.375, 0.25, 0.625, 0.25, 0.625, 0.5, 0.375, 0.5, 0.375, 0.5, 0.625, 0.5, 0.625, 0.75, 0.375, 0.75, 0.375, 0.75, 0.625, 0.75, 0.625, 1.0, 0.375, 1.0, 0.375, 0.75, 0.375, 1.0, 0.375, 1.0, 0.375, 0.75, 0.625, 0.5, 0.625, 0.25, 0.625, 0.25, 0.625, 0.5, 0.375, 0.5, 0.375, 0.75, 0.375, 0.75, 0.375, 0.5, 0.375, 0.25, 0.375, 0.5, 0.375, 0.5, 0.375, 0.25, 0.375, 0.0, 0.375, 0.25, 0.375, 0.25, 0.375, 0.0, 0.375, 0.5, 0.375, 0.75, 0.375, 0.75, 0.375, 0.5, 0.375, 0.0, 0.625, 0.0, 0.625, 0.25, 0.375, 0.25, 0.375, 1.0, 0.625, 1.0, 0.625, 1.0, 0.375, 1.0, 0.875, 0.75, 0.875, 0.5, 0.875, 0.5, 0.875, 0.75, 0.375, 0.25, 0.375, 0.0, 0.375, 0.0, 0.375, 0.25, 0.625, 0.75, 0.625, 0.5, 0.625, 0.5, 0.625, 0.75, 0.625, 0.75, 0.625, 0.5, 0.625, 0.5, 0.625, 0.75, 0.875, 0.5, 0.875, 0.75, 0.875, 0.75, 0.875, 0.5, 0.625, 1.0, 0.625, 0.75, 0.625, 0.75, 0.625, 1.0, 0.625, 0.5, 0.875, 0.5, 0.875, 0.75, 0.625, 0.75, 0.875, 0.75, 0.875, 0.5, 0.875, 0.5, 0.875, 0.75, 0.625, 1.0, 0.625, 0.75, 0.625, 0.75, 0.625, 1.0, 0.625, 0.5, 0.625, 0.25, 0.625, 0.25, 0.625, 0.5, 0.875, 0.5, 0.875, 0.75, 0.875, 0.75, 0.875, 0.5, 0.625, 0.25, 0.625, 0.25, 0.625, 0.25, 0.625, 0.25, 0.875, 0.5, 0.875, 0.75, 0.875, 0.75, 0.875, 0.5, 0.625, 1.0, 0.625, 1.0, 0.625, 1.0, 0.625, 1.0, 0.125, 0.5, 0.375, 0.5, 0.375, 0.75, 0.125, 0.75, 0.375, 0.25, 0.375, 0.25, 0.375, 0.25, 0.375, 0.25, 0.375, 0.75, 0.375, 1.0, 0.375, 1.0, 0.375, 0.75, 0.375, 0.25, 0.375, 0.5, 0.375, 0.5, 0.375, 0.25, 0.375, 0.0, 0.375, 0.25, 0.375, 0.25, 0.375, 0.0, 0.375, 0.0, 0.375, 0.25, 0.375, 0.25, 0.375, 0.0, 0.125, 0.5, 0.125, 0.75, 0.125, 0.75, 0.125, 0.5, 0.375, 1.0, 0.375, 1.0, 0.375, 1.0, 0.375, 1.0])
me_cube_004.materials.append(mat_material_005)
me_cube_004.update()
me_cube_005 = bpy.data.meshes.new('Cube.005')
me_cube_005.from_pydata([(0.2325, -7.501, 0.3564), (0.2325, -7.501, 1.0), (0.2325, 1.0, 0.3564), (0.2325, 1.0, 1.0), (1.0, -4.023, 0.3564), (1.0, -4.023, 1.0), (1.0, 1.0, 0.3564), (1.0, 1.0, 1.0), (0.2325, -7.501, -0.9167), (0.2325, 1.0, -0.9167), (1.0, -4.023, -0.9167), (1.0, 1.0, -0.9167), (-2.326, -7.501, 0.3564), (-2.326, -7.501, 1.0), (-2.326, 1.0, 0.3564), (-2.326, 1.0, 1.0), (0.2325, -7.501, 2.618), (0.2325, 1.0, 2.618), (1.0, -4.023, 2.618), (1.0, 1.0, 2.618), (0.2325, -7.501, 3.213), (0.2325, 1.0, 3.213), (1.0, -4.023, 3.213), (1.0, 1.0, 3.213), (-2.349, -7.501, 2.618), (-2.349, 1.0, 2.618), (-2.349, -7.501, 3.213), (-2.349, 1.0, 3.213), (0.2325, -7.501, -1.405), (0.2325, 1.0, -1.405), (1.0, -4.023, -1.405), (1.0, 1.0, -1.405), (-2.349, -7.501, -0.9167), (-2.349, 1.0, -0.9167), (-2.349, -7.501, -1.405), (-2.349, 1.0, -1.405)], [], [(3, 2, 14, 15), (2, 3, 7, 6), (6, 7, 5, 4), (4, 5, 1, 0), (4, 0, 8, 10), (7, 3, 17, 19), (11, 10, 30, 31), (2, 6, 11, 9), (0, 2, 9, 8), (6, 4, 10, 11), (12, 13, 15, 14), (0, 1, 13, 12), (1, 3, 15, 13), (2, 0, 12, 14), (18, 19, 23, 22), (5, 7, 19, 18), (3, 1, 16, 17), (1, 5, 18, 16), (23, 21, 20, 22), (20, 21, 27, 26), (16, 18, 22, 20), (19, 17, 21, 23), (25, 24, 26, 27), (21, 17, 25, 27), (17, 16, 24, 25), (16, 20, 26, 24), (29, 31, 30, 28), (9, 29, 35, 33), (10, 8, 28, 30), (9, 11, 31, 29), (32, 33, 35, 34), (8, 9, 33, 32), (29, 28, 34, 35), (28, 8, 32, 34)])
_uv = me_cube_005.uv_layers.new(name='UVMap')
_uv.uv.foreach_set('vector', [0.625, 0.25, 0.375, 0.25, 0.375, 0.25, 0.625, 0.25, 0.375, 0.25, 0.625, 0.25, 0.625, 0.5, 0.375, 0.5, 0.375, 0.5, 0.625, 0.5, 0.625, 0.75, 0.375, 0.75, 0.375, 0.75, 0.625, 0.75, 0.625, 1.0, 0.375, 1.0, 0.375, 0.75, 0.375, 1.0, 0.375, 1.0, 0.375, 0.75, 0.625, 0.5, 0.625, 0.25, 0.625, 0.25, 0.625, 0.5, 0.375, 0.5, 0.375, 0.75, 0.375, 0.75, 0.375, 0.5, 0.375, 0.25, 0.375, 0.5, 0.375, 0.5, 0.375, 0.25, 0.375, 0.0, 0.375, 0.25, 0.375, 0.25, 0.375, 0.0, 0.375, 0.5, 0.375, 0.75, 0.375, 0.75, 0.375, 0.5, 0.375, 0.0, 0.625, 0.0, 0.625, 0.25, 0.375, 0.25, 0.375, 1.0, 0.625, 1.0, 0.625, 1.0, 0.375, 1.0, 0.875, 0.75, 0.875, 0.5, 0.875, 0.5, 0.875, 0.75, 0.375, 0.25, 0.375, 0.0, 0.375, 0.0, 0.375, 0.25, 0.625, 0.75, 0.625, 0.5, 0.625, 0.5, 0.625, 0.75, 0.625, 0.75, 0.625, 0.5, 0.625, 0.5, 0.625, 0.75, 0.875, 0.5, 0.875, 0.75, 0.875, 0.75, 0.875, 0.5, 0.625, 1.0, 0.625, 0.75, 0.625, 0.75, 0.625, 1.0, 0.625, 0.5, 0.875, 0.5, 0.875, 0.75, 0.625, 0.75, 0.875, 0.75, 0.875, 0.5, 0.875, 0.5, 0.875, 0.75, 0.625, 1.0, 0.625, 0.75, 0.625, 0.75, 0.625, 1.0, 0.625, 0.5, 0.625, 0.25, 0.625, 0.25, 0.625, 0.5, 0.875, 0.5, 0.875, 0.75, 0.875, 0.75, 0.875, 0.5, 0.625, 0.25, 0.625, 0.25, 0.625, 0.25, 0.625, 0.25, 0.875, 0.5, 0.875, 0.75, 0.875, 0.75, 0.875, 0.5, 0.625, 1.0, 0.625, 1.0, 0.625, 1.0, 0.625, 1.0, 0.125, 0.5, 0.375, 0.5, 0.375, 0.75, 0.125, 0.75, 0.375, 0.25, 0.375, 0.25, 0.375, 0.25, 0.375, 0.25, 0.375, 0.75, 0.375, 1.0, 0.375, 1.0, 0.375, 0.75, 0.375, 0.25, 0.375, 0.5, 0.375, 0.5, 0.375, 0.25, 0.375, 0.0, 0.375, 0.25, 0.375, 0.25, 0.375, 0.0, 0.375, 0.0, 0.375, 0.25, 0.375, 0.25, 0.375, 0.0, 0.125, 0.5, 0.125, 0.75, 0.125, 0.75, 0.125, 0.5, 0.375, 1.0, 0.375, 1.0, 0.375, 1.0, 0.375, 1.0])
me_cube_005.materials.append(mat_material_006)
me_cube_005.update()
me_cube_006 = bpy.data.meshes.new('Cube.006')
me_cube_006.from_pydata([(0.2325, -25.6, 0.3564), (0.2325, -25.6, 1.0), (0.2325, 27.7, 0.3564), (0.2325, 27.7, 1.0), (1.0, -4.023, 0.3564), (1.0, -4.023, 1.0), (1.0, 27.7, 0.3564), (1.0, 27.7, 1.0), (0.2325, -25.6, -0.9167), (0.2325, 27.7, -0.9167), (1.0, -4.023, -0.9167), (1.0, 27.7, -0.9167), (-2.326, -25.6, 0.3564), (-2.326, -25.6, 1.0), (-2.326, 27.7, 0.3564), (-2.326, 27.7, 1.0), (0.2325, -25.6, 2.618), (0.2325, 27.7, 2.618), (1.0, -4.023, 2.618), (1.0, 27.7, 2.618), (0.2325, -25.6, 3.213), (0.2325, 27.7, 3.213), (1.0, -4.023, 3.213), (1.0, 27.7, 3.213), (-2.349, -25.6, 2.618), (-2.349, 27.7, 2.618), (-2.349, -25.6, 3.213), (-2.349, 27.7, 3.213), (0.2325, -25.6, -1.405), (0.2325, 27.7, -1.405), (1.0, -4.023, -1.405), (1.0, 27.7, -1.405), (-2.349, -25.6, -0.9167), (-2.349, 27.7, -0.9167), (-2.349, -25.6, -1.405), (-2.349, 27.7, -1.405)], [], [(3, 2, 14, 15), (2, 3, 7, 6), (6, 7, 5, 4), (4, 5, 1, 0), (4, 0, 8, 10), (7, 3, 17, 19), (11, 10, 30, 31), (2, 6, 11, 9), (0, 2, 9, 8), (6, 4, 10, 11), (12, 13, 15, 14), (0, 1, 13, 12), (1, 3, 15, 13), (2, 0, 12, 14), (18, 19, 23, 22), (5, 7, 19, 18), (3, 1, 16, 17), (1, 5, 18, 16), (23, 21, 20, 22), (20, 21, 27, 26), (16, 18, 22, 20), (19, 17, 21, 23), (25, 24, 26, 27), (21, 17, 25, 27), (17, 16, 24, 25), (16, 20, 26, 24), (29, 31, 30, 28), (9, 29, 35, 33), (10, 8, 28, 30), (9, 11, 31, 29), (32, 33, 35, 34), (8, 9, 33, 32), (29, 28, 34, 35), (28, 8, 32, 34)])
_uv = me_cube_006.uv_layers.new(name='UVMap')
_uv.uv.foreach_set('vector', [0.625, 0.25, 0.375, 0.25, 0.375, 0.25, 0.625, 0.25, 0.375, 0.25, 0.625, 0.25, 0.625, 0.5, 0.375, 0.5, 0.375, 0.5, 0.625, 0.5, 0.625, 0.75, 0.375, 0.75, 0.375, 0.75, 0.625, 0.75, 0.625, 1.0, 0.375, 1.0, 0.375, 0.75, 0.375, 1.0, 0.375, 1.0, 0.375, 0.75, 0.625, 0.5, 0.625, 0.25, 0.625, 0.25, 0.625, 0.5, 0.375, 0.5, 0.375, 0.75, 0.375, 0.75, 0.375, 0.5, 0.375, 0.25, 0.375, 0.5, 0.375, 0.5, 0.375, 0.25, 0.375, 0.0, 0.375, 0.25, 0.375, 0.25, 0.375, 0.0, 0.375, 0.5, 0.375, 0.75, 0.375, 0.75, 0.375, 0.5, 0.375, 0.0, 0.625, 0.0, 0.625, 0.25, 0.375, 0.25, 0.375, 1.0, 0.625, 1.0, 0.625, 1.0, 0.375, 1.0, 0.875, 0.75, 0.875, 0.5, 0.875, 0.5, 0.875, 0.75, 0.375, 0.25, 0.375, 0.0, 0.375, 0.0, 0.375, 0.25, 0.625, 0.75, 0.625, 0.5, 0.625, 0.5, 0.625, 0.75, 0.625, 0.75, 0.625, 0.5, 0.625, 0.5, 0.625, 0.75, 0.875, 0.5, 0.875, 0.75, 0.875, 0.75, 0.875, 0.5, 0.625, 1.0, 0.625, 0.75, 0.625, 0.75, 0.625, 1.0, 0.625, 0.5, 0.875, 0.5, 0.875, 0.75, 0.625, 0.75, 0.875, 0.75, 0.875, 0.5, 0.875, 0.5, 0.875, 0.75, 0.625, 1.0, 0.625, 0.75, 0.625, 0.75, 0.625, 1.0, 0.625, 0.5, 0.625, 0.25, 0.625, 0.25, 0.625, 0.5, 0.875, 0.5, 0.875, 0.75, 0.875, 0.75, 0.875, 0.5, 0.625, 0.25, 0.625, 0.25, 0.625, 0.25, 0.625, 0.25, 0.875, 0.5, 0.875, 0.75, 0.875, 0.75, 0.875, 0.5, 0.625, 1.0, 0.625, 1.0, 0.625, 1.0, 0.625, 1.0, 0.125, 0.5, 0.375, 0.5, 0.375, 0.75, 0.125, 0.75, 0.375, 0.25, 0.375, 0.25, 0.375, 0.25, 0.375, 0.25, 0.375, 0.75, 0.375, 1.0, 0.375, 1.0, 0.375, 0.75, 0.375, 0.25, 0.375, 0.5, 0.375, 0.5, 0.375, 0.25, 0.375, 0.0, 0.375, 0.25, 0.375, 0.25, 0.375, 0.0, 0.375, 0.0, 0.375, 0.25, 0.375, 0.25, 0.375, 0.0, 0.125, 0.5, 0.125, 0.75, 0.125, 0.75, 0.125, 0.5, 0.375, 1.0, 0.375, 1.0, 0.375, 1.0, 0.375, 1.0])
me_cube_006.materials.append(mat_material_007)
me_cube_006.update()
me_cube_001 = bpy.data.meshes.new('Cube.001')
me_cube_001.from_pydata([(-1.0, -1.0, -1.0), (-1.0, -1.0, 19.74), (-1.0, 1.0, -1.0), (-1.0, 1.0, 19.74), (1.0, -1.0, -1.0), (1.0, -1.0, 19.74), (1.0, 1.0, -1.0), (1.0, 1.0, 19.74)], [], [(0, 1, 3, 2), (2, 3, 7, 6), (6, 7, 5, 4), (4, 5, 1, 0), (2, 6, 4, 0), (7, 3, 1, 5)])
_uv = me_cube_001.uv_layers.new(name='UVMap')
_uv.uv.foreach_set('vector', [0.375, 0.0, 0.625, 0.0, 0.625, 0.25, 0.375, 0.25, 0.375, 0.25, 0.625, 0.25, 0.625, 0.5, 0.375, 0.5, 0.375, 0.5, 0.625, 0.5, 0.625, 0.75, 0.375, 0.75, 0.375, 0.75, 0.625, 0.75, 0.625, 1.0, 0.375, 1.0, 0.125, 0.5, 0.375, 0.5, 0.375, 0.75, 0.125, 0.75, 0.625, 0.5, 0.875, 0.5, 0.875, 0.75, 0.625, 0.75])
me_cube_001.materials.append(mat_material_009)
me_cube_001.update()
me_cube_007 = bpy.data.meshes.new('Cube.007')
me_cube_007.from_pydata([(-1.0, -1.0, -1.0), (-1.0, -1.0, 19.74), (-1.0, 1.0, -1.0), (-1.0, 1.0, 19.74), (1.0, -1.0, -1.0), (1.0, -1.0, 19.74), (1.0, 1.0, -1.0), (1.0, 1.0, 19.74)], [], [(0, 1, 3, 2), (2, 3, 7, 6), (6, 7, 5, 4), (4, 5, 1, 0), (2, 6, 4, 0), (7, 3, 1, 5)])
_uv = me_cube_007.uv_layers.new(name='UVMap')
_uv.uv.foreach_set('vector', [0.375, 0.0, 0.625, 0.0, 0.625, 0.25, 0.375, 0.25, 0.375, 0.25, 0.625, 0.25, 0.625, 0.5, 0.375, 0.5, 0.375, 0.5, 0.625, 0.5, 0.625, 0.75, 0.375, 0.75, 0.375, 0.75, 0.625, 0.75, 0.625, 1.0, 0.375, 1.0, 0.125, 0.5, 0.375, 0.5, 0.375, 0.75, 0.125, 0.75, 0.625, 0.5, 0.875, 0.5, 0.875, 0.75, 0.625, 0.75])
me_cube_007.materials.append(mat_material_010)
me_cube_007.update()
me_cube_008 = bpy.data.meshes.new('Cube.008')
me_cube_008.from_pydata([(-2.901, -42.14, -1.0), (-2.901, -42.14, 1.0), (-2.901, 2.165, -1.0), (-2.901, 2.165, 1.0), (57.47, -42.14, -1.0), (57.47, -42.14, 1.0), (57.47, 2.165, -1.0), (57.47, 2.165, 1.0)], [], [(0, 1, 3, 2), (2, 3, 7, 6), (6, 7, 5, 4), (4, 5, 1, 0), (2, 6, 4, 0), (7, 3, 1, 5)])
_uv = me_cube_008.uv_layers.new(name='UVMap')
_uv.uv.foreach_set('vector', [0.375, 0.0, 0.625, 0.0, 0.625, 0.25, 0.375, 0.25, 0.375, 0.25, 0.625, 0.25, 0.625, 0.5, 0.375, 0.5, 0.375, 0.5, 0.625, 0.5, 0.625, 0.75, 0.375, 0.75, 0.375, 0.75, 0.625, 0.75, 0.625, 1.0, 0.375, 1.0, 0.125, 0.5, 0.375, 0.5, 0.375, 0.75, 0.125, 0.75, 0.625, 0.5, 0.875, 0.5, 0.875, 0.75, 0.625, 0.75])
me_cube_008.materials.append(mat_material_008)
me_cube_008.update()
me_cube_009 = bpy.data.meshes.new('Cube.009')
me_cube_009.from_pydata([(-1.0, -1.0, -1.0), (-1.0, -1.0, 19.74), (-1.0, 1.0, -1.0), (-1.0, 1.0, 19.74), (1.0, -1.0, -1.0), (1.0, -1.0, 19.74), (1.0, 1.0, -1.0), (1.0, 1.0, 19.74)], [], [(0, 1, 3, 2), (2, 3, 7, 6), (6, 7, 5, 4), (4, 5, 1, 0), (2, 6, 4, 0), (7, 3, 1, 5)])
_uv = me_cube_009.uv_layers.new(name='UVMap')
_uv.uv.foreach_set('vector', [0.375, 0.0, 0.625, 0.0, 0.625, 0.25, 0.375, 0.25, 0.375, 0.25, 0.625, 0.25, 0.625, 0.5, 0.375, 0.5, 0.375, 0.5, 0.625, 0.5, 0.625, 0.75, 0.375, 0.75, 0.375, 0.75, 0.625, 0.75, 0.625, 1.0, 0.375, 1.0, 0.125, 0.5, 0.375, 0.5, 0.375, 0.75, 0.125, 0.75, 0.625, 0.5, 0.875, 0.5, 0.875, 0.75, 0.625, 0.75])
me_cube_009.materials.append(mat_material_011)
me_cube_009.update()
me_cube_010 = bpy.data.meshes.new('Cube.010')
me_cube_010.from_pydata([(-1.0, -1.0, -1.0), (-1.0, -1.0, 19.74), (-1.0, 1.0, -1.0), (-1.0, 1.0, 19.74), (1.0, -1.0, -1.0), (1.0, -1.0, 19.74), (1.0, 1.0, -1.0), (1.0, 1.0, 19.74)], [], [(0, 1, 3, 2), (2, 3, 7, 6), (6, 7, 5, 4), (4, 5, 1, 0), (2, 6, 4, 0), (7, 3, 1, 5)])
_uv = me_cube_010.uv_layers.new(name='UVMap')
_uv.uv.foreach_set('vector', [0.375, 0.0, 0.625, 0.0, 0.625, 0.25, 0.375, 0.25, 0.375, 0.25, 0.625, 0.25, 0.625, 0.5, 0.375, 0.5, 0.375, 0.5, 0.625, 0.5, 0.625, 0.75, 0.375, 0.75, 0.375, 0.75, 0.625, 0.75, 0.625, 1.0, 0.375, 1.0, 0.125, 0.5, 0.375, 0.5, 0.375, 0.75, 0.125, 0.75, 0.625, 0.5, 0.875, 0.5, 0.875, 0.75, 0.625, 0.75])
me_cube_010.materials.append(mat_material_012)
me_cube_010.update()
me_cube_011 = bpy.data.meshes.new('Cube.011')
me_cube_011.from_pydata([(-18.37, -1.0, -1.0), (-18.37, -1.0, -0.8004), (-18.37, 1.0, -1.0), (-18.37, 1.0, -0.8004), (33.04, -1.0, -1.0), (33.04, -1.0, -0.8004), (33.04, 1.0, -1.0), (33.04, 1.0, -0.8004)], [], [(0, 1, 3, 2), (2, 3, 7, 6), (6, 7, 5, 4), (4, 5, 1, 0), (2, 6, 4, 0), (7, 3, 1, 5)])
_uv = me_cube_011.uv_layers.new(name='UVMap')
_uv.uv.foreach_set('vector', [0.375, 0.0, 0.625, 0.0, 0.625, 0.25, 0.375, 0.25, 0.375, 0.25, 0.625, 0.25, 0.625, 0.5, 0.375, 0.5, 0.375, 0.5, 0.625, 0.5, 0.625, 0.75, 0.375, 0.75, 0.375, 0.75, 0.625, 0.75, 0.625, 1.0, 0.375, 1.0, 0.125, 0.5, 0.375, 0.5, 0.375, 0.75, 0.125, 0.75, 0.625, 0.5, 0.875, 0.5, 0.875, 0.75, 0.625, 0.75])
me_cube_011.materials.append(mat_material_013)
me_cube_011.update()
me_cube_012 = bpy.data.meshes.new('Cube.012')
me_cube_012.from_pydata([(-18.37, -1.0, -1.0), (-18.37, -1.0, -0.8004), (-18.37, 1.0, -1.0), (-18.37, 1.0, -0.8004), (33.04, -1.0, -1.0), (33.04, -1.0, -0.8004), (33.04, 1.0, -1.0), (33.04, 1.0, -0.8004)], [], [(0, 1, 3, 2), (2, 3, 7, 6), (6, 7, 5, 4), (4, 5, 1, 0), (2, 6, 4, 0), (7, 3, 1, 5)])
_uv = me_cube_012.uv_layers.new(name='UVMap')
_uv.uv.foreach_set('vector', [0.375, 0.0, 0.625, 0.0, 0.625, 0.25, 0.375, 0.25, 0.375, 0.25, 0.625, 0.25, 0.625, 0.5, 0.375, 0.5, 0.375, 0.5, 0.625, 0.5, 0.625, 0.75, 0.375, 0.75, 0.375, 0.75, 0.625, 0.75, 0.625, 1.0, 0.375, 1.0, 0.125, 0.5, 0.375, 0.5, 0.375, 0.75, 0.125, 0.75, 0.625, 0.5, 0.875, 0.5, 0.875, 0.75, 0.625, 0.75])
me_cube_012.materials.append(mat_material_014)
me_cube_012.update()
me_cube_013 = bpy.data.meshes.new('Cube.013')
me_cube_013.from_pydata([(2.456, -1.0, -1.0), (2.456, -1.0, 1.445), (2.456, 1.0, -1.0), (2.456, 1.0, 1.445), (12.39, -1.0, -1.0), (12.39, -1.0, 1.445), (12.39, 1.0, -1.0), (12.39, 1.0, 1.445), (10.54, 1.0, -1.0), (10.54, 1.0, 1.445), (10.54, -1.0, -1.0), (10.54, -1.0, 1.445), (12.39, 19.99, -1.037), (12.39, 19.99, 1.445), (10.54, 19.99, -1.037), (10.54, 19.99, 1.445)], [], [(0, 1, 3, 2), (9, 7, 13, 15), (6, 7, 5, 4), (10, 11, 1, 0), (8, 6, 4, 10), (9, 3, 1, 11), (7, 9, 11, 5), (2, 8, 10, 0), (4, 5, 11, 10), (2, 3, 9, 8), (14, 15, 13, 12), (6, 8, 14, 12), (8, 9, 15, 14), (7, 6, 12, 13)])
_uv = me_cube_013.uv_layers.new(name='UVMap')
_uv.uv.foreach_set('vector', [0.375, 0.0, 0.625, 0.0, 0.625, 0.25, 0.375, 0.25, 0.6714, 0.5, 0.625, 0.5, 0.625, 0.5, 0.6714, 0.5, 0.375, 0.5, 0.625, 0.5, 0.625, 0.75, 0.375, 0.75, 0.375, 0.7964, 0.625, 0.7964, 0.625, 1.0, 0.375, 1.0, 0.3286, 0.5, 0.375, 0.5, 0.375, 0.75, 0.3286, 0.75, 0.6714, 0.5, 0.875, 0.5, 0.875, 0.75, 0.6714, 0.75, 0.625, 0.5, 0.6714, 0.5, 0.6714, 0.75, 0.625, 0.75, 0.125, 0.5, 0.3286, 0.5, 0.3286, 0.75, 0.125, 0.75, 0.375, 0.75, 0.625, 0.75, 0.625, 0.7964, 0.375, 0.7964, 0.375, 0.25, 0.625, 0.25, 0.625, 0.4536, 0.375, 0.4536, 0.375, 0.4536, 0.625, 0.4536, 0.625, 0.5, 0.375, 0.5, 0.375, 0.5, 0.3286, 0.5, 0.3286, 0.5, 0.375, 0.5, 0.375, 0.4536, 0.625, 0.4536, 0.625, 0.4536, 0.375, 0.4536, 0.625, 0.5, 0.375, 0.5, 0.375, 0.5, 0.625, 0.5])
me_cube_013.materials.append(mat_material_015)
me_cube_013.update()

# ---- objects
ob_cube_col = bpy.data.objects.new('Cube-col', me_cube)
ob_plane_col = bpy.data.objects.new('Plane-col', me_plane)
ob_plane_col_001 = bpy.data.objects.new('Plane-col.001', me_plane_001)
ob_shelf_col = bpy.data.objects.new('Shelf-col', me_cube_002)
ob_shelf_col_001 = bpy.data.objects.new('Shelf-col.001', me_cube_003)
ob_shelf_col_002 = bpy.data.objects.new('Shelf-col.002', me_cube_004)
ob_shelf_col_003 = bpy.data.objects.new('Shelf-col.003', me_cube_005)
ob_shelf_col_004 = bpy.data.objects.new('Shelf-col.004', me_cube_006)
ob_cube_col_001 = bpy.data.objects.new('Cube-col.001', me_cube_001)
ob_cube_001_col = bpy.data.objects.new('Cube.001-col', me_cube_007)
ob_cube_002_col = bpy.data.objects.new('Cube.002-col', me_cube_008)
ob_cube_003_col = bpy.data.objects.new('Cube.003-col', me_cube_009)
ob_cube_004_col = bpy.data.objects.new('Cube.004-col', me_cube_010)
ob_cube_col_002 = bpy.data.objects.new('Cube-col.002', me_cube_011)
ob_cube_col_003 = bpy.data.objects.new('Cube-col.003', me_cube_012)
ob_cube_col_004 = bpy.data.objects.new('Cube-col.004', me_cube_013)

# ---- transforms, parenting, visibility, modifiers, constraints
ob_cube_col.location = (0.0, 0.0, 0.0)
ob_cube_col.scale = (27.45, 21.66, 1.0)
ob_cube_col.lock_rotations_4d = False
ob_cube_col.empty_display_type = 'ARROWS'
ob_cube_col.lineart.crease_threshold = 0.0
ob_plane_col.location = (24.23, 21.66, 3.062)
ob_plane_col.rotation_euler = (1.571, 0.0, 0.0)
ob_plane_col_001.location = (-18.76, 21.66, 3.062)
ob_plane_col_001.rotation_euler = (1.571, 0.0, 0.0)
ob_shelf_col.location = (16.71, 1.0, 2.38)
ob_shelf_col_001.location = (16.71, 12.68, 2.38)
ob_shelf_col_002.location = (4.789, 1.0, 2.38)
ob_shelf_col_003.location = (4.789, 12.85, 2.38)
ob_shelf_col_004.location = (-2.514, -19.06, 2.38)
ob_shelf_col_004.rotation_euler = (0.0, -0.0, -1.571)
ob_cube_col_001.location = (-104.9, 20.03, 1.987)
ob_cube_001_col.location = (-104.9, -19.79, 2.008)
ob_cube_002_col.location = (-104.9, 20.11, 22.75)
ob_cube_003_col.location = (-48.76, -19.79, 2.008)
ob_cube_004_col.location = (-48.76, 20.11, 2.008)
ob_cube_col_002.location = (-84.08, 10.6, 2.007)
ob_cube_col_003.location = (-84.08, -10.78, 2.007)
ob_cube_col_004.location = (-28.56, -10.78, 2.007)

# ---- collection membership
col_collection.objects.link(ob_cube_col)
col_collection.objects.link(ob_plane_col)
col_collection.objects.link(ob_plane_col_001)
col_collection.objects.link(ob_shelf_col)
col_collection.objects.link(ob_shelf_col_001)
col_collection.objects.link(ob_shelf_col_002)
col_collection.objects.link(ob_shelf_col_003)
col_collection.objects.link(ob_shelf_col_004)
col_collection.objects.link(ob_cube_col_001)
col_collection.objects.link(ob_cube_001_col)
col_collection.objects.link(ob_cube_002_col)
col_collection.objects.link(ob_cube_003_col)
col_collection.objects.link(ob_cube_004_col)
col_collection.objects.link(ob_cube_col_002)
col_collection.objects.link(ob_cube_col_003)
col_collection.objects.link(ob_cube_col_004)

# ---- scene / render settings (as saved in the file)
scene.frame_start = 1; scene.frame_end = 250; scene.frame_set(1)
scene.render.engine = 'BLENDER_EEVEE_NEXT'
bpy.context.view_layer.update()

# ---- added for rendering (the .blend has no active camera and no usable light): camera, sun
cam_auto = bpy.data.cameras.new('AutoCamera')
cam_auto.lens = 50.0
cam_auto.sensor_width = 36.0
cam_auto.clip_end = 2754.19
ob_auto_camera = bpy.data.objects.new('AutoCamera', cam_auto)
scene.collection.objects.link(ob_auto_camera)
ob_auto_camera.location = (108.179, -175.262, 136.924)
ob_auto_camera.rotation_euler = (1.09748, -7.21219e-08, 0.694738)
scene.camera = ob_auto_camera
light_auto_sun = bpy.data.lights.new('AutoSun', 'SUN')
light_auto_sun.energy = 3.0
light_auto_sun.angle = 0.0523599
ob_auto_sun = bpy.data.objects.new('AutoSun', light_auto_sun)
scene.collection.objects.link(ob_auto_sun)
ob_auto_sun.rotation_euler = (0.872665, 0.174533, 0.523599)
bpy.context.view_layer.update()
